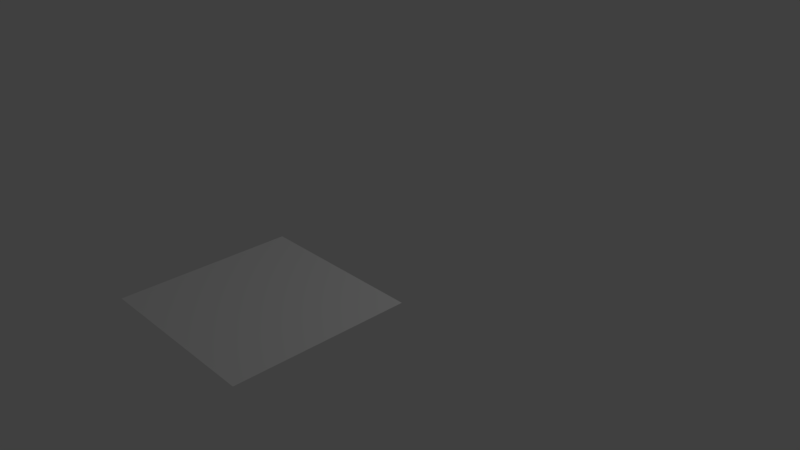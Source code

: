# Source: asteroid_LOD2.blend  (saved by Blender 2.78.0; exported with 4.5.12 LTS)
import bpy
from mathutils import Matrix  # noqa: F401  (used for matrix-valued properties, if any)

bpy.ops.wm.read_factory_settings(use_empty=True)
scene = bpy.context.scene
scene.name = 'Scene'

# ---- collections
col_collection_1 = bpy.data.collections.new('Collection 1'); scene.collection.children.link(col_collection_1)

# ---- materials (node trees are filled in below, after node groups)
mat_sprite = bpy.data.materials.new('sprite')
mat_sprite.alpha_threshold = 0.0
mat_sprite.use_transparent_shadow = False
mat_sprite.roughness = 0.5

# ---- material node trees

# ---- world
world_world = bpy.data.worlds.new('World'); scene.world = world_world
world_world.color = (0.05088, 0.05088, 0.05088)
world_world.use_sun_shadow = False
world_world.sun_shadow_jitter_overblur = 0.0
world_world.cycles.sampling_method = 'MANUAL'

# ---- cameras
cam_camera = bpy.data.cameras.new('Camera')
cam_camera.clip_end = 100.0
cam_camera.lens = 35.0
cam_camera.sensor_width = 32.0
cam_camera.sensor_height = 18.0
cam_camera.ortho_scale = 7.314
cam_camera.dof.focus_distance = 0.0
cam_camera.dof.aperture_fstop = 128.0

# ---- lights
light_lamp = bpy.data.lights.new('Lamp', 'POINT')
light_lamp.transmission_factor = 0.0
light_lamp.cutoff_distance = 30.0
light_lamp.energy = 100.0
light_lamp.shadow_buffer_clip_start = 1.001
light_lamp.shadow_soft_size = 0.1
light_lamp.shadow_maximum_resolution = 0.006
light_lamp.use_absolute_resolution = True

# ---- meshes
me_plane = bpy.data.meshes.new('Plane')
me_plane.from_pydata([(-1.0, -1.0, 0.0), (1.0, -1.0, 0.0), (-1.0, 1.0, 0.0), (1.0, 1.0, 0.0)], [], [(0, 1, 3, 2)])
me_plane.materials.append(mat_sprite)
me_plane.use_remesh_preserve_volume = False
me_plane.use_remesh_preserve_attributes = False
me_plane.use_mirror_vertex_groups = False
me_plane.update()

# ---- objects
ob_plane = bpy.data.objects.new('Plane', me_plane)
ob_lamp = bpy.data.objects.new('Lamp', light_lamp)
ob_camera = bpy.data.objects.new('Camera', cam_camera)

# ---- transforms, parenting, visibility, modifiers, constraints
ob_plane.location = (0.1422, -2.344, 0.2908)
ob_plane.lineart.crease_threshold = 0.0
ob_lamp.location = (3.174, 1.019, 5.447)
ob_lamp.rotation_euler = (0.6503, 0.05522, 1.866)
ob_lamp.lock_rotations_4d = False
ob_lamp.empty_display_type = 'ARROWS'
ob_lamp.color = (0.0, 0.0, 0.0, 0.0)
ob_lamp.lineart.crease_threshold = 0.0
ob_camera.location = (6.579, -6.494, 4.887)
ob_camera.rotation_euler = (1.109, 0.0, 0.8149)
ob_camera.lock_rotations_4d = False
ob_camera.empty_display_type = 'ARROWS'
ob_camera.color = (0.0, 0.0, 0.0, 0.0)
ob_camera.display_type = 'WIRE'
ob_camera.lineart.crease_threshold = 0.0

# ---- collection membership
col_collection_1.objects.link(ob_plane)
col_collection_1.objects.link(ob_lamp)
col_collection_1.objects.link(ob_camera)

# ---- scene / render settings (as saved in the file)
scene.camera = ob_camera
scene.frame_start = 1; scene.frame_end = 250; scene.frame_set(1)
scene.render.engine = 'BLENDER_EEVEE_NEXT'
scene.render.resolution_percentage = 50
scene.render.dither_intensity = 0.0
scene.cycles.use_denoising = False
scene.cycles.samples = 128
scene.cycles.sampling_pattern = 'TABULATED_SOBOL'
scene.cycles.light_sampling_threshold = 0.0
scene.cycles.use_adaptive_sampling = False
scene.cycles.use_light_tree = False
scene.cycles.blur_glossy = 0.0
scene.cycles.sample_clamp_indirect = 0.0
scene.view_settings.view_transform = 'Standard'
bpy.context.view_layer.update()
